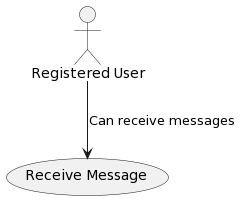

The diagram above was rendered by PlantUML. Its source (embedded in the PNG):
@startuml
actor "Registered User" as RegUser
usecase "Receive Message" as UC5

RegUser --> UC5 : Can receive messages
@enduml